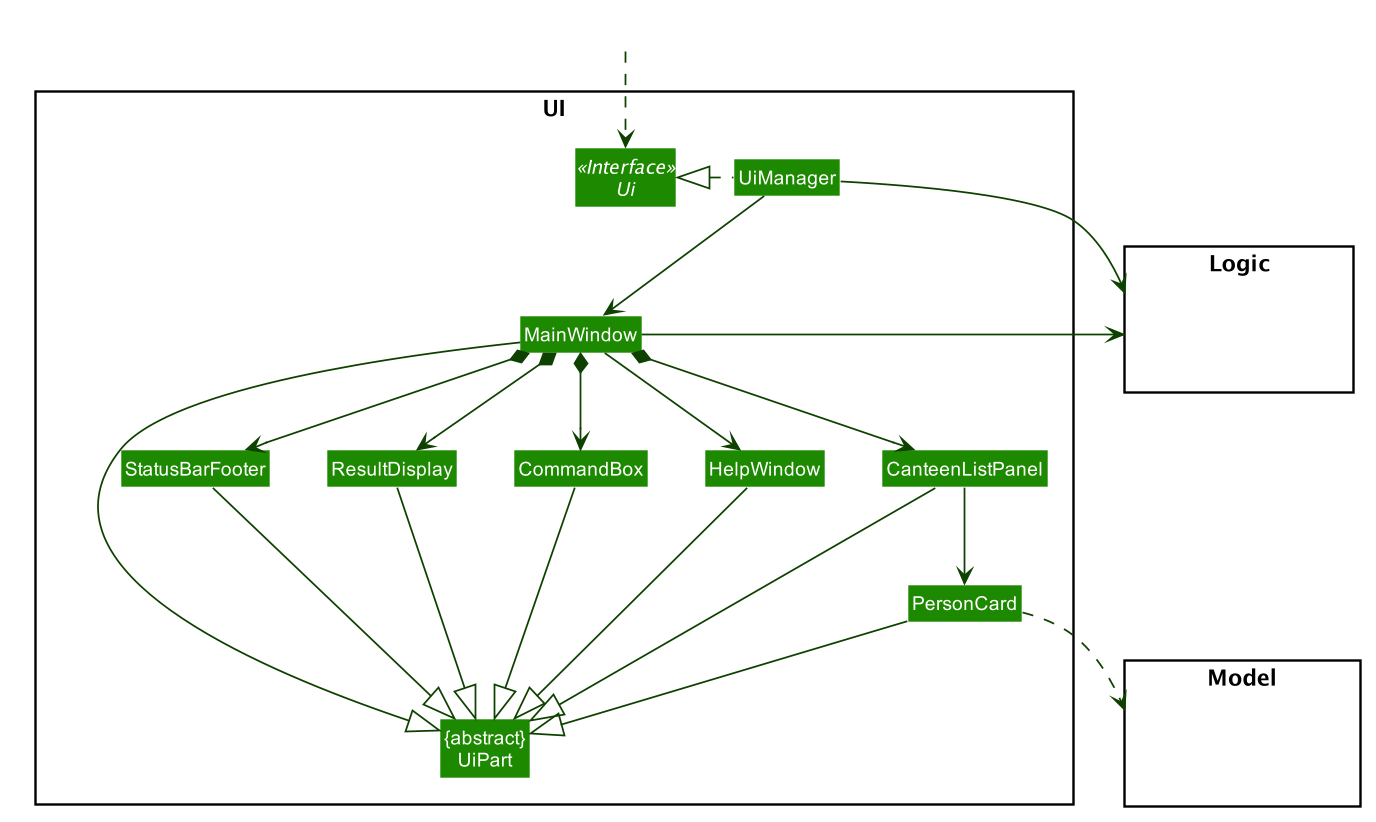

The diagram above was rendered by PlantUML. Its source (embedded in the PNG):
@startuml








skinparam BackgroundColor #FFFFFFF

skinparam Shadowing false

skinparam Class {
    FontColor #FFFFFF
    BorderThickness 1
    BorderColor #FFFFFF
    StereotypeFontColor #FFFFFF
    FontName Arial
}

skinparam Actor {
    BorderColor #000000
    Color #000000
    FontName Arial
}

skinparam Sequence {
    MessageAlign center
    BoxFontSize 15
    BoxPadding 0
    BoxFontColor #FFFFFF
    FontName Arial
}

skinparam Participant {
    FontColor #FFFFFFF
    Padding 20
}

skinparam MinClassWidth 50
skinparam ParticipantPadding 10
skinparam Shadowing false
skinparam DefaultTextAlignment center
skinparam packageStyle Rectangle

hide footbox
hide members
hide circle
skinparam arrowThickness 1.1
skinparam arrowColor #0E4100
skinparam classBackgroundColor #1D8900

package UI <<Rectangle>>{
Interface Ui <<Interface>>
Class "{abstract}\nUiPart" as UiPart
Class UiManager
Class MainWindow
Class HelpWindow
Class ResultDisplay
Class CanteenListPanel
Class PersonCard
Class StatusBarFooter
Class CommandBox
}

package Model <<Rectangle>> {
Class HiddenModel #FFFFFF
}

package Logic <<Rectangle>> {
Class HiddenLogic #FFFFFF
}

Class HiddenOutside #FFFFFF
HiddenOutside ..> Ui

UiManager .left.|> Ui
UiManager -down-> MainWindow
MainWindow --> HelpWindow
MainWindow *-down-> CommandBox
MainWindow *-down-> ResultDisplay
MainWindow *-down-> CanteenListPanel
MainWindow *-down-> StatusBarFooter

CanteenListPanel -down-> PersonCard

MainWindow -left-|> UiPart

ResultDisplay --|> UiPart
CommandBox --|> UiPart
CanteenListPanel --|> UiPart
PersonCard --|> UiPart
StatusBarFooter --|> UiPart
HelpWindow -down-|> UiPart

PersonCard ..> Model
UiManager -right-> Logic
MainWindow -left-> Logic

CanteenListPanel -[hidden]left- HelpWindow
HelpWindow -[hidden]left- CommandBox
CommandBox -[hidden]left- ResultDisplay
ResultDisplay -[hidden]left- StatusBarFooter

MainWindow -[hidden]-|> UiPart
@enduml